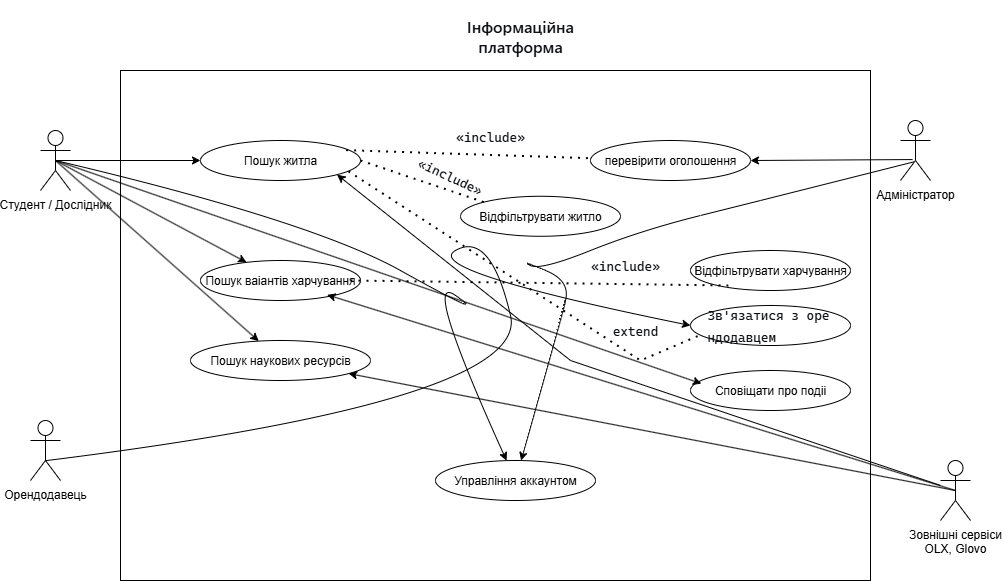

The diagram above was exported from draw.io. Its source (the exported page's mxGraphModel, read from the mxfile embedded in the PNG):
<mxGraphModel dx="1209" dy="1069" grid="1" gridSize="10" guides="1" tooltips="1" connect="1" arrows="1" fold="1" page="1" pageScale="1" pageWidth="827" pageHeight="1169" math="0" shadow="0">
  <root>
    <mxCell id="0" />
    <mxCell id="1" parent="0" />
    <mxCell id="Zf0S8YRfHQirlXDAB9QV-1" value="" style="shape=rectangle;rounded=0;whiteSpace=wrap;html=1;" parent="1" vertex="1">
      <mxGeometry x="440" y="340" width="750" height="510" as="geometry" />
    </mxCell>
    <mxCell id="Zf0S8YRfHQirlXDAB9QV-11" value="Студент / Дослідник" style="shape=umlActor;verticalLabelPosition=bottom;verticalAlign=top;" parent="1" vertex="1">
      <mxGeometry x="360" y="400" width="30" height="60" as="geometry" />
    </mxCell>
    <mxCell id="Zf0S8YRfHQirlXDAB9QV-12" value="Адміністратор" style="shape=umlActor;verticalLabelPosition=bottom;verticalAlign=top;" parent="1" vertex="1">
      <mxGeometry x="1220" y="390" width="30" height="60" as="geometry" />
    </mxCell>
    <mxCell id="Zf0S8YRfHQirlXDAB9QV-13" value="Орендодавець" style="shape=umlActor;verticalLabelPosition=bottom;verticalAlign=top;" parent="1" vertex="1">
      <mxGeometry x="350" y="690" width="30" height="60" as="geometry" />
    </mxCell>
    <mxCell id="Zf0S8YRfHQirlXDAB9QV-14" value="Зовнішні сервіси&#10;OLX, Glovo" style="shape=umlActor;verticalLabelPosition=bottom;verticalAlign=top;" parent="1" vertex="1">
      <mxGeometry x="1260" y="730" width="30" height="60" as="geometry" />
    </mxCell>
    <mxCell id="Zf0S8YRfHQirlXDAB9QV-4" value="Пошук житла" style="ellipse;whiteSpace=wrap;html=1;" parent="1" vertex="1">
      <mxGeometry x="520" y="410" width="160" height="40" as="geometry" />
    </mxCell>
    <mxCell id="Zf0S8YRfHQirlXDAB9QV-24" value="&lt;span style=&quot;font-weight: 600; color: rgb(15, 17, 21); font-family: quote-cjk-patch, Inter, system-ui, -apple-system, BlinkMacSystemFont, &amp;quot;Segoe UI&amp;quot;, Roboto, Oxygen, Ubuntu, Cantarell, &amp;quot;Open Sans&amp;quot;, &amp;quot;Helvetica Neue&amp;quot;, sans-serif; font-size: 16px; text-align: left; background-color: rgb(255, 255, 255);&quot;&gt;Інформаційна платформа&lt;/span&gt;" style="text;html=1;align=center;verticalAlign=middle;whiteSpace=wrap;rounded=0;" parent="1" vertex="1">
      <mxGeometry x="760" y="270" width="160" height="70" as="geometry" />
    </mxCell>
    <mxCell id="Zf0S8YRfHQirlXDAB9QV-25" value="Управління аккаунтом" style="ellipse;whiteSpace=wrap;html=1;" parent="1" vertex="1">
      <mxGeometry x="755" y="730" width="160" height="40" as="geometry" />
    </mxCell>
    <mxCell id="Zf0S8YRfHQirlXDAB9QV-26" value="Пошук ваіантів харчування" style="ellipse;whiteSpace=wrap;html=1;" parent="1" vertex="1">
      <mxGeometry x="520" y="530" width="160" height="40" as="geometry" />
    </mxCell>
    <mxCell id="Zf0S8YRfHQirlXDAB9QV-27" value="&lt;pre style=&quot;font-variant-numeric: normal; font-variant-east-asian: normal; font-variant-alternates: normal; font-size-adjust: none; font-kerning: auto; font-optical-sizing: auto; font-feature-settings: normal; font-variation-settings: normal; font-variant-position: normal; font-variant-emoji: normal; font-stretch: normal; font-size: 13px; line-height: 22px; font-family: Menlo, Monaco, &amp;quot;Cascadia Mono&amp;quot;, Consolas, &amp;quot;Ubuntu Mono&amp;quot;, &amp;quot;DejaVu Sans Mono&amp;quot;, &amp;quot;Liberation Mono&amp;quot;, &amp;quot;JetBrains Mono&amp;quot;, &amp;quot;Fira Code&amp;quot;, Cousine, &amp;quot;Roboto Mono&amp;quot;, &amp;quot;Courier New&amp;quot;, Courier, sans-serif, system-ui; overflow: auto; text-wrap-mode: wrap; word-break: break-all; padding: 16px; color: rgb(15, 17, 21); text-align: start; margin: 0px !important;&quot;&gt;Зв'язатися з орендодавцем&lt;/pre&gt;" style="ellipse;whiteSpace=wrap;html=1;" parent="1" vertex="1">
      <mxGeometry x="1010" y="575" width="160" height="40" as="geometry" />
    </mxCell>
    <mxCell id="Zf0S8YRfHQirlXDAB9QV-28" value="Сповіщати про подіі" style="ellipse;whiteSpace=wrap;html=1;" parent="1" vertex="1">
      <mxGeometry x="1010" y="640" width="160" height="40" as="geometry" />
    </mxCell>
    <mxCell id="Zf0S8YRfHQirlXDAB9QV-39" value="Пошук наукових ресурсів" style="ellipse;whiteSpace=wrap;html=1;" parent="1" vertex="1">
      <mxGeometry x="510" y="610" width="180" height="40" as="geometry" />
    </mxCell>
    <mxCell id="Zf0S8YRfHQirlXDAB9QV-41" value="перевірити оголошення" style="ellipse;whiteSpace=wrap;html=1;" parent="1" vertex="1">
      <mxGeometry x="910" y="410" width="160" height="40" as="geometry" />
    </mxCell>
    <mxCell id="Zf0S8YRfHQirlXDAB9QV-44" value="" style="endArrow=classic;html=1;rounded=0;exitX=0.5;exitY=0.5;exitDx=0;exitDy=0;exitPerimeter=0;" parent="1" source="Zf0S8YRfHQirlXDAB9QV-11" target="Zf0S8YRfHQirlXDAB9QV-4" edge="1">
      <mxGeometry width="50" height="50" relative="1" as="geometry">
        <mxPoint x="740" y="590" as="sourcePoint" />
        <mxPoint x="790" y="540" as="targetPoint" />
      </mxGeometry>
    </mxCell>
    <mxCell id="Zf0S8YRfHQirlXDAB9QV-45" value="" style="endArrow=classic;html=1;rounded=0;exitX=0.5;exitY=0.5;exitDx=0;exitDy=0;exitPerimeter=0;" parent="1" source="Zf0S8YRfHQirlXDAB9QV-11" target="Zf0S8YRfHQirlXDAB9QV-26" edge="1">
      <mxGeometry width="50" height="50" relative="1" as="geometry">
        <mxPoint x="740" y="590" as="sourcePoint" />
        <mxPoint x="790" y="540" as="targetPoint" />
      </mxGeometry>
    </mxCell>
    <mxCell id="Zf0S8YRfHQirlXDAB9QV-46" value="" style="endArrow=classic;html=1;rounded=0;exitX=0.5;exitY=0.5;exitDx=0;exitDy=0;exitPerimeter=0;" parent="1" source="Zf0S8YRfHQirlXDAB9QV-11" target="Zf0S8YRfHQirlXDAB9QV-39" edge="1">
      <mxGeometry width="50" height="50" relative="1" as="geometry">
        <mxPoint x="740" y="590" as="sourcePoint" />
        <mxPoint x="790" y="540" as="targetPoint" />
      </mxGeometry>
    </mxCell>
    <mxCell id="Zf0S8YRfHQirlXDAB9QV-48" value="" style="curved=1;endArrow=classic;html=1;rounded=0;exitX=0.5;exitY=0.5;exitDx=0;exitDy=0;exitPerimeter=0;" parent="1" source="Zf0S8YRfHQirlXDAB9QV-11" target="Zf0S8YRfHQirlXDAB9QV-25" edge="1">
      <mxGeometry width="50" height="50" relative="1" as="geometry">
        <mxPoint x="740" y="590" as="sourcePoint" />
        <mxPoint x="790" y="540" as="targetPoint" />
        <Array as="points">
          <mxPoint x="630" y="490" />
          <mxPoint x="810" y="590" />
          <mxPoint x="740" y="540" />
        </Array>
      </mxGeometry>
    </mxCell>
    <mxCell id="Zf0S8YRfHQirlXDAB9QV-49" value="" style="endArrow=classic;html=1;rounded=0;exitX=0.402;exitY=0.651;exitDx=0;exitDy=0;exitPerimeter=0;" parent="1" source="Zf0S8YRfHQirlXDAB9QV-12" target="Zf0S8YRfHQirlXDAB9QV-41" edge="1">
      <mxGeometry width="50" height="50" relative="1" as="geometry">
        <mxPoint x="740" y="590" as="sourcePoint" />
        <mxPoint x="790" y="540" as="targetPoint" />
      </mxGeometry>
    </mxCell>
    <mxCell id="Zf0S8YRfHQirlXDAB9QV-50" value="" style="curved=1;endArrow=classic;html=1;rounded=0;exitX=0.441;exitY=0.69;exitDx=0;exitDy=0;exitPerimeter=0;" parent="1" source="Zf0S8YRfHQirlXDAB9QV-12" target="Zf0S8YRfHQirlXDAB9QV-25" edge="1">
      <mxGeometry width="50" height="50" relative="1" as="geometry">
        <mxPoint x="820" y="540" as="sourcePoint" />
        <mxPoint x="870" y="490" as="targetPoint" />
        <Array as="points">
          <mxPoint x="1080" y="470" />
          <mxPoint x="960" y="500" />
          <mxPoint x="860" y="540" />
          <mxPoint x="840" y="530" />
          <mxPoint x="890" y="550" />
          <mxPoint x="880" y="590" />
        </Array>
      </mxGeometry>
    </mxCell>
    <mxCell id="Zf0S8YRfHQirlXDAB9QV-52" value="" style="curved=1;endArrow=classic;html=1;rounded=0;exitX=0.48;exitY=0.671;exitDx=0;exitDy=0;exitPerimeter=0;entryX=0;entryY=0.5;entryDx=0;entryDy=0;" parent="1" source="Zf0S8YRfHQirlXDAB9QV-13" target="Zf0S8YRfHQirlXDAB9QV-27" edge="1">
      <mxGeometry width="50" height="50" relative="1" as="geometry">
        <mxPoint x="740" y="590" as="sourcePoint" />
        <mxPoint x="790" y="540" as="targetPoint" />
        <Array as="points">
          <mxPoint x="850" y="670" />
          <mxPoint x="810" y="500" />
          <mxPoint x="740" y="540" />
        </Array>
      </mxGeometry>
    </mxCell>
    <mxCell id="Zf0S8YRfHQirlXDAB9QV-55" value="" style="endArrow=classic;html=1;rounded=0;entryX=1;entryY=1;entryDx=0;entryDy=0;" parent="1" source="Zf0S8YRfHQirlXDAB9QV-14" target="Zf0S8YRfHQirlXDAB9QV-4" edge="1">
      <mxGeometry width="50" height="50" relative="1" as="geometry">
        <mxPoint x="740" y="590" as="sourcePoint" />
        <mxPoint x="790" y="540" as="targetPoint" />
        <Array as="points">
          <mxPoint x="890" y="630" />
        </Array>
      </mxGeometry>
    </mxCell>
    <mxCell id="Zf0S8YRfHQirlXDAB9QV-56" value="" style="endArrow=classic;html=1;rounded=0;exitX=0.5;exitY=0.5;exitDx=0;exitDy=0;exitPerimeter=0;entryX=0.792;entryY=0.859;entryDx=0;entryDy=0;entryPerimeter=0;" parent="1" source="Zf0S8YRfHQirlXDAB9QV-14" target="Zf0S8YRfHQirlXDAB9QV-26" edge="1">
      <mxGeometry width="50" height="50" relative="1" as="geometry">
        <mxPoint x="740" y="590" as="sourcePoint" />
        <mxPoint x="790" y="540" as="targetPoint" />
      </mxGeometry>
    </mxCell>
    <mxCell id="Zf0S8YRfHQirlXDAB9QV-57" value="" style="endArrow=classic;html=1;rounded=0;exitX=0.5;exitY=0.5;exitDx=0;exitDy=0;exitPerimeter=0;" parent="1" source="Zf0S8YRfHQirlXDAB9QV-14" target="Zf0S8YRfHQirlXDAB9QV-39" edge="1">
      <mxGeometry width="50" height="50" relative="1" as="geometry">
        <mxPoint x="1140" y="750" as="sourcePoint" />
        <mxPoint x="790" y="540" as="targetPoint" />
      </mxGeometry>
    </mxCell>
    <mxCell id="Zf0S8YRfHQirlXDAB9QV-58" value="" style="endArrow=classic;html=1;rounded=0;exitX=0.5;exitY=0.5;exitDx=0;exitDy=0;exitPerimeter=0;entryX=0.068;entryY=0.329;entryDx=0;entryDy=0;entryPerimeter=0;" parent="1" source="Zf0S8YRfHQirlXDAB9QV-11" target="Zf0S8YRfHQirlXDAB9QV-28" edge="1">
      <mxGeometry width="50" height="50" relative="1" as="geometry">
        <mxPoint x="740" y="590" as="sourcePoint" />
        <mxPoint x="790" y="540" as="targetPoint" />
      </mxGeometry>
    </mxCell>
    <mxCell id="Zf0S8YRfHQirlXDAB9QV-59" value="Відфільтрувати житло" style="ellipse;whiteSpace=wrap;html=1;" parent="1" vertex="1">
      <mxGeometry x="780" y="465.77" width="160" height="40" as="geometry" />
    </mxCell>
    <mxCell id="Zf0S8YRfHQirlXDAB9QV-60" value="" style="endArrow=none;dashed=1;html=1;dashPattern=1 3;strokeWidth=2;rounded=0;exitX=1;exitY=0.5;exitDx=0;exitDy=0;entryX=0;entryY=0;entryDx=0;entryDy=0;" parent="1" source="Zf0S8YRfHQirlXDAB9QV-4" target="Zf0S8YRfHQirlXDAB9QV-59" edge="1">
      <mxGeometry width="50" height="50" relative="1" as="geometry">
        <mxPoint x="690" y="440" as="sourcePoint" />
        <mxPoint x="740" y="390" as="targetPoint" />
      </mxGeometry>
    </mxCell>
    <mxCell id="Zf0S8YRfHQirlXDAB9QV-61" value="&lt;pre style=&quot;font-variant-numeric: normal; font-variant-east-asian: normal; font-variant-alternates: normal; font-size-adjust: none; font-kerning: auto; font-optical-sizing: auto; font-feature-settings: normal; font-variation-settings: normal; font-variant-position: normal; font-variant-emoji: normal; font-stretch: normal; font-size: 13px; line-height: 22px; font-family: Menlo, Monaco, &amp;quot;Cascadia Mono&amp;quot;, Consolas, &amp;quot;Ubuntu Mono&amp;quot;, &amp;quot;DejaVu Sans Mono&amp;quot;, &amp;quot;Liberation Mono&amp;quot;, &amp;quot;JetBrains Mono&amp;quot;, &amp;quot;Fira Code&amp;quot;, Cousine, &amp;quot;Roboto Mono&amp;quot;, &amp;quot;Courier New&amp;quot;, Courier, sans-serif, system-ui; overflow: auto; text-wrap-mode: wrap; word-break: break-all; padding: 16px; color: rgb(15, 17, 21); text-align: start; margin: 0px !important;&quot;&gt;«include»&lt;/pre&gt;" style="text;html=1;align=center;verticalAlign=middle;whiteSpace=wrap;rounded=0;rotation=25;" parent="1" vertex="1">
      <mxGeometry x="715" y="425.77" width="110" height="40" as="geometry" />
    </mxCell>
    <mxCell id="Zf0S8YRfHQirlXDAB9QV-63" value="" style="endArrow=none;dashed=1;html=1;dashPattern=1 3;strokeWidth=2;rounded=0;exitX=0.91;exitY=0.241;exitDx=0;exitDy=0;exitPerimeter=0;" parent="1" source="Zf0S8YRfHQirlXDAB9QV-4" target="Zf0S8YRfHQirlXDAB9QV-41" edge="1">
      <mxGeometry width="50" height="50" relative="1" as="geometry">
        <mxPoint x="730" y="420" as="sourcePoint" />
        <mxPoint x="780" y="370" as="targetPoint" />
      </mxGeometry>
    </mxCell>
    <mxCell id="Zf0S8YRfHQirlXDAB9QV-65" value="&lt;pre style=&quot;font-variant-numeric: normal; font-variant-east-asian: normal; font-variant-alternates: normal; font-size-adjust: none; font-kerning: auto; font-optical-sizing: auto; font-feature-settings: normal; font-variation-settings: normal; font-variant-position: normal; font-variant-emoji: normal; font-stretch: normal; font-size: 13px; line-height: 22px; font-family: Menlo, Monaco, &amp;quot;Cascadia Mono&amp;quot;, Consolas, &amp;quot;Ubuntu Mono&amp;quot;, &amp;quot;DejaVu Sans Mono&amp;quot;, &amp;quot;Liberation Mono&amp;quot;, &amp;quot;JetBrains Mono&amp;quot;, &amp;quot;Fira Code&amp;quot;, Cousine, &amp;quot;Roboto Mono&amp;quot;, &amp;quot;Courier New&amp;quot;, Courier, sans-serif, system-ui; overflow: auto; text-wrap-mode: wrap; word-break: break-all; padding: 16px; color: rgb(15, 17, 21); text-align: start; margin: 0px !important;&quot;&gt;«include»&lt;/pre&gt;" style="text;html=1;align=center;verticalAlign=middle;whiteSpace=wrap;rounded=0;rotation=0;" parent="1" vertex="1">
      <mxGeometry x="754.9992935218298" y="385.7701601364714" width="110" height="40" as="geometry" />
    </mxCell>
    <mxCell id="Zf0S8YRfHQirlXDAB9QV-68" value="Відфільтрувати харчування" style="ellipse;whiteSpace=wrap;html=1;" parent="1" vertex="1">
      <mxGeometry x="1010" y="520" width="160" height="40" as="geometry" />
    </mxCell>
    <mxCell id="Zf0S8YRfHQirlXDAB9QV-70" value="" style="endArrow=none;dashed=1;html=1;dashPattern=1 3;strokeWidth=2;rounded=0;entryX=0.237;entryY=0.874;entryDx=0;entryDy=0;entryPerimeter=0;" parent="1" target="Zf0S8YRfHQirlXDAB9QV-68" edge="1">
      <mxGeometry width="50" height="50" relative="1" as="geometry">
        <mxPoint x="670" y="550" as="sourcePoint" />
        <mxPoint x="790" y="540" as="targetPoint" />
      </mxGeometry>
    </mxCell>
    <mxCell id="Zf0S8YRfHQirlXDAB9QV-71" value="&lt;pre style=&quot;font-variant-numeric: normal; font-variant-east-asian: normal; font-variant-alternates: normal; font-size-adjust: none; font-kerning: auto; font-optical-sizing: auto; font-feature-settings: normal; font-variation-settings: normal; font-variant-position: normal; font-variant-emoji: normal; font-stretch: normal; font-size: 13px; line-height: 22px; font-family: Menlo, Monaco, &amp;quot;Cascadia Mono&amp;quot;, Consolas, &amp;quot;Ubuntu Mono&amp;quot;, &amp;quot;DejaVu Sans Mono&amp;quot;, &amp;quot;Liberation Mono&amp;quot;, &amp;quot;JetBrains Mono&amp;quot;, &amp;quot;Fira Code&amp;quot;, Cousine, &amp;quot;Roboto Mono&amp;quot;, &amp;quot;Courier New&amp;quot;, Courier, sans-serif, system-ui; overflow: auto; text-wrap-mode: wrap; word-break: break-all; padding: 16px; color: rgb(15, 17, 21); text-align: start; margin: 0px !important;&quot;&gt;«include»&lt;/pre&gt;" style="text;html=1;align=center;verticalAlign=middle;whiteSpace=wrap;rounded=0;rotation=0;" parent="1" vertex="1">
      <mxGeometry x="890" y="520" width="110" height="30" as="geometry" />
    </mxCell>
    <mxCell id="Zf0S8YRfHQirlXDAB9QV-74" value="" style="endArrow=none;dashed=1;html=1;dashPattern=1 3;strokeWidth=2;rounded=0;exitX=0.925;exitY=0.771;exitDx=0;exitDy=0;exitPerimeter=0;entryX=0.046;entryY=0.763;entryDx=0;entryDy=0;entryPerimeter=0;" parent="1" source="Zf0S8YRfHQirlXDAB9QV-4" target="Zf0S8YRfHQirlXDAB9QV-27" edge="1">
      <mxGeometry width="50" height="50" relative="1" as="geometry">
        <mxPoint x="810" y="590" as="sourcePoint" />
        <mxPoint x="860" y="540" as="targetPoint" />
        <Array as="points">
          <mxPoint x="960" y="630" />
        </Array>
      </mxGeometry>
    </mxCell>
    <mxCell id="Zf0S8YRfHQirlXDAB9QV-75" value="&lt;pre style=&quot;font-variant-numeric: normal; font-variant-east-asian: normal; font-variant-alternates: normal; font-size-adjust: none; font-kerning: auto; font-optical-sizing: auto; font-feature-settings: normal; font-variation-settings: normal; font-variant-position: normal; font-variant-emoji: normal; font-stretch: normal; font-size: 13px; line-height: 22px; font-family: Menlo, Monaco, &amp;quot;Cascadia Mono&amp;quot;, Consolas, &amp;quot;Ubuntu Mono&amp;quot;, &amp;quot;DejaVu Sans Mono&amp;quot;, &amp;quot;Liberation Mono&amp;quot;, &amp;quot;JetBrains Mono&amp;quot;, &amp;quot;Fira Code&amp;quot;, Cousine, &amp;quot;Roboto Mono&amp;quot;, &amp;quot;Courier New&amp;quot;, Courier, sans-serif, system-ui; overflow: auto; text-wrap-mode: wrap; word-break: break-all; padding: 16px; color: rgb(15, 17, 21); text-align: start; margin: 0px !important;&quot;&gt;&lt;pre style=&quot;font-variant-numeric: normal; font-variant-east-asian: normal; font-variant-alternates: normal; font-size-adjust: none; font-kerning: auto; font-optical-sizing: auto; font-feature-settings: normal; font-variation-settings: normal; font-variant-position: normal; font-variant-emoji: normal; font-stretch: normal; line-height: 22px; font-family: Menlo, Monaco, &amp;quot;Cascadia Mono&amp;quot;, Consolas, &amp;quot;Ubuntu Mono&amp;quot;, &amp;quot;DejaVu Sans Mono&amp;quot;, &amp;quot;Liberation Mono&amp;quot;, &amp;quot;JetBrains Mono&amp;quot;, &amp;quot;Fira Code&amp;quot;, Cousine, &amp;quot;Roboto Mono&amp;quot;, &amp;quot;Courier New&amp;quot;, Courier, sans-serif, system-ui; overflow: auto; text-wrap-mode: wrap; word-break: break-all; padding: 16px; margin: 0px !important;&quot;&gt;extend&lt;/pre&gt;&lt;/pre&gt;" style="text;html=1;align=center;verticalAlign=middle;whiteSpace=wrap;rounded=0;rotation=0;" parent="1" vertex="1">
      <mxGeometry x="890" y="585" width="130" height="30" as="geometry" />
    </mxCell>
  </root>
</mxGraphModel>